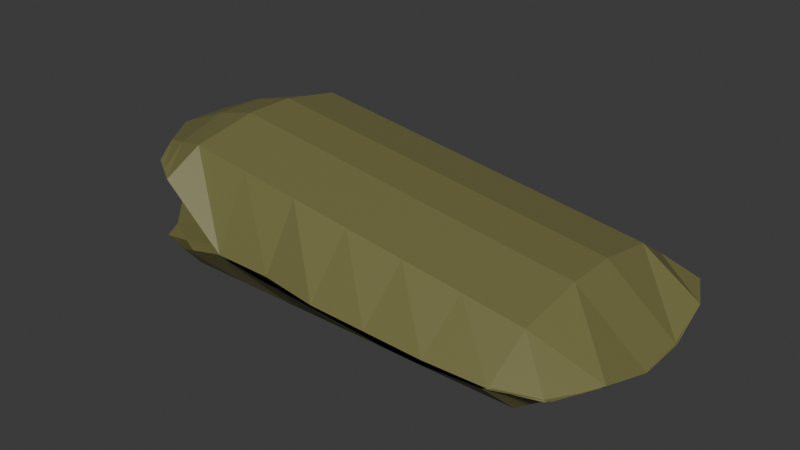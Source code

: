 # Source: pis.blend  (saved by Blender 4.2.66; exported with 4.5.12 LTS)
import bpy
from mathutils import Matrix  # noqa: F401  (used for matrix-valued properties, if any)

bpy.ops.wm.read_factory_settings(use_empty=True)
scene = bpy.context.scene
scene.name = 'Scene'

# ---- collections
col_collection = bpy.data.collections.new('Collection'); scene.collection.children.link(col_collection)

# ---- materials (node trees are filled in below, after node groups)
mat_material_002 = bpy.data.materials.new('Material.002')
mat_material_001 = bpy.data.materials.new('Material.001')

# ---- material node trees
mat_material_002.use_nodes = True; mat_material_002.node_tree.nodes.clear()
_N = mat_material_002.node_tree.nodes; _L = mat_material_002.node_tree.links
n0 = _N.new('ShaderNodeBsdfPrincipled'); n0.name = 'Principled BSDF'; n0.location = (10, 300)
n0.inputs[0].default_value = (0.1787, 0.1692, 0.05987, 1.0)
n1 = _N.new('ShaderNodeOutputMaterial'); n1.name = 'Material Output'; n1.location = (300, 300)
_L.new(n0.outputs[0], n1.inputs[0])
n1.is_active_output = True
mat_material_001.use_nodes = True; mat_material_001.node_tree.nodes.clear()
_N = mat_material_001.node_tree.nodes; _L = mat_material_001.node_tree.links
n0 = _N.new('ShaderNodeBsdfPrincipled'); n0.name = 'Principled BSDF'; n0.location = (10, 300)
n0.inputs[0].default_value = (0.04712, 0.1607, 0.03948, 1.0)
n1 = _N.new('ShaderNodeOutputMaterial'); n1.name = 'Material Output'; n1.location = (300, 300)
_L.new(n0.outputs[0], n1.inputs[0])
n1.is_active_output = True

# ---- world
world_world = bpy.data.worlds.new('World'); scene.world = world_world
world_world.use_nodes = True; world_world.node_tree.nodes.clear()
_N = world_world.node_tree.nodes; _L = world_world.node_tree.links
n0 = _N.new('ShaderNodeOutputWorld'); n0.name = 'World Output'; n0.location = (300, 300)
n1 = _N.new('ShaderNodeBackground'); n1.name = 'Background'; n1.location = (10, 300)
n1.inputs[0].default_value = (0.05088, 0.05088, 0.05088, 1.0)
_L.new(n1.outputs[0], n0.inputs[0])
n0.is_active_output = True
world_world.color = (0.05088, 0.05088, 0.05088)
world_world.sun_shadow_jitter_overblur = 0.0

# ---- meshes
me_plane = bpy.data.meshes.new('Plane')
me_plane.from_pydata([(-7.726, -2.507, 0.7138), (2.032, -2.899, 1.199), (-7.581, 1.913, 0.7628), (1.892, 2.151, 1.212), (-6.912, -2.751, 0.7628), (-5.596, -3.004, 1.2), (-4.279, -3.156, 1.2), (-2.962, -3.261, 1.2), (-1.645, -3.413, 1.2), (-0.3285, -3.43, 1.2), (0.9882, -3.319, 1.2), (0.9882, 2.44, 1.212), (-0.3285, 2.502, 1.212), (-1.645, 2.469, 1.212), (-2.945, 2.438, 1.212), (-4.279, 2.455, 1.212), (-5.596, 2.446, 1.212), (-6.912, 2.305, 0.7628), (-8.049, 1.213, 0.7276), (-8.892, 0.1207, 1.02), (-8.898, -0.9714, 1.037), (-7.955, -2.064, 0.7355), (2.465, -2.064, 1.205), (2.616, -0.9714, 0.9764), (2.628, 0.1207, 0.9764), (2.463, 1.213, 1.215), (-6.912, -2.357, 0.2781), (-6.912, -0.9714, 0.0), (-6.912, 0.1207, 0.0), (-6.912, 1.507, 0.2781), (-5.596, -2.357, 0.2781), (-5.596, -0.9714, 0.0), (-5.596, 0.1207, 0.0), (-5.596, 1.507, 0.2781), (-4.279, -2.357, 0.2781), (-4.279, -0.9714, 0.0), (-4.279, 0.1207, 0.0), (-4.279, 1.507, 0.2781), (-2.962, -2.357, 0.2781), (-2.962, -0.9714, 0.0), (-2.962, 0.1207, 0.0), (-2.962, 1.507, 0.2781), (-1.645, -2.357, 0.2781), (-1.645, -0.9714, 0.0), (-1.645, 0.1207, 0.0), (-1.645, 1.507, 0.2781), (-0.3285, -2.357, 0.2781), (-0.3285, -0.9714, 0.0), (-0.3285, 0.1207, 0.0), (-0.3285, 1.507, 0.2781), (0.9882, -2.357, 0.2781), (0.9882, -0.9714, 0.0), (0.9882, 0.1207, 0.0), (0.9882, 1.507, 0.2781), (-7.246, 2.109, 0.7628), (-7.319, -2.629, 0.7383), (-7.512, -2.21, 0.5406), (-7.808, -0.9714, 0.3701), (-7.805, 0.1207, 0.3619), (-7.571, 1.36, 0.5366), (-7.578, 1.702, 2.66), (2.078, 2.095, 1.232), (-7.441, -2.718, 2.591), (1.939, -2.956, 1.176), (-6.779, 1.947, 2.498), (-5.476, 2.458, 1.205), (-4.172, 2.422, 1.198), (-2.868, 2.457, 1.208), (-1.564, 2.608, 1.252), (-0.2597, 2.625, 1.245), (1.044, 2.514, 1.237), (1.044, -3.244, 1.185), (-0.2597, -3.307, 1.197), (-1.564, -3.274, 1.21), (-2.851, -3.242, 1.222), (-4.172, -3.054, 1.235), (-5.476, -3.045, 1.247), (-6.779, -3.11, 2.498), (-7.9, -2.018, 2.691), (-8.775, -0.9255, 2.519), (-8.784, 0.1666, 2.503), (-7.808, 1.259, 2.67), (2.495, 1.259, 1.226), (2.626, 0.1666, 0.9604), (2.638, -0.9255, 0.9588), (2.493, -2.018, 1.223), (-6.712, 1.552, 2.978), (-6.673, 0.1666, 3.253), (-6.673, -0.9255, 3.253), (-6.712, -2.312, 2.978), (-5.408, 1.552, 2.795), (-5.369, 0.1666, 3.07), (-5.369, -0.9255, 3.07), (-5.408, -2.312, 2.795), (-4.104, 1.552, 2.611), (-4.065, 0.1666, 2.887), (-4.065, -0.9255, 2.887), (-4.104, -2.312, 2.611), (-2.8, 1.552, 2.428), (-2.761, 0.1666, 2.704), (-2.761, -0.9255, 2.704), (-2.8, -2.312, 2.428), (-1.496, 1.552, 2.245), (-1.457, 0.1666, 2.52), (-1.457, -0.9255, 2.52), (-1.496, -2.312, 2.245), (-0.1922, 1.552, 2.062), (-0.1535, 0.1666, 2.337), (-0.1535, -0.9255, 2.337), (-0.1922, -2.312, 2.062), (1.112, 1.552, 1.878), (1.15, 0.1666, 2.154), (1.15, -0.9255, 2.154), (1.112, -2.312, 1.878), (-7.11, -2.914, 2.545), (-7.179, 1.824, 2.579), (-7.342, 1.405, 2.802), (-7.612, 0.1666, 3.012), (-7.608, -0.9255, 3.019), (-7.4, -2.165, 2.814)], [], [(53, 25, 3, 11), (59, 29, 17, 54), (29, 33, 16, 17), (33, 37, 15, 16), (37, 41, 14, 15), (41, 45, 13, 14), (45, 49, 12, 13), (49, 53, 11, 12), (9, 10, 50, 46), (46, 50, 51, 47), (47, 51, 52, 48), (48, 52, 53, 49), (8, 9, 46, 42), (42, 46, 47, 43), (43, 47, 48, 44), (44, 48, 49, 45), (7, 8, 42, 38), (38, 42, 43, 39), (39, 43, 44, 40), (40, 44, 45, 41), (6, 7, 38, 34), (34, 38, 39, 35), (35, 39, 40, 36), (36, 40, 41, 37), (5, 6, 34, 30), (30, 34, 35, 31), (31, 35, 36, 32), (32, 36, 37, 33), (4, 5, 30, 26), (26, 30, 31, 27), (27, 31, 32, 28), (28, 32, 33, 29), (55, 4, 26, 56), (56, 26, 27, 57), (57, 27, 28, 58), (58, 28, 29, 59), (10, 1, 22, 50), (50, 22, 23, 51), (51, 23, 24, 52), (52, 24, 25, 53), (19, 58, 59, 18), (20, 57, 58, 19), (21, 56, 57, 20), (0, 55, 56, 21), (18, 59, 54, 2), (113, 85, 63, 71), (119, 89, 77, 114), (89, 93, 76, 77), (93, 97, 75, 76), (97, 101, 74, 75), (101, 105, 73, 74), (105, 109, 72, 73), (109, 113, 71, 72), (69, 70, 110, 106), (106, 110, 111, 107), (107, 111, 112, 108), (108, 112, 113, 109), (68, 69, 106, 102), (102, 106, 107, 103), (103, 107, 108, 104), (104, 108, 109, 105), (67, 68, 102, 98), (98, 102, 103, 99), (99, 103, 104, 100), (100, 104, 105, 101), (66, 67, 98, 94), (94, 98, 99, 95), (95, 99, 100, 96), (96, 100, 101, 97), (65, 66, 94, 90), (90, 94, 95, 91), (91, 95, 96, 92), (92, 96, 97, 93), (64, 65, 90, 86), (86, 90, 91, 87), (87, 91, 92, 88), (88, 92, 93, 89), (115, 64, 86, 116), (116, 86, 87, 117), (117, 87, 88, 118), (118, 88, 89, 119), (70, 61, 82, 110), (110, 82, 83, 111), (111, 83, 84, 112), (112, 84, 85, 113), (79, 118, 119, 78), (80, 117, 118, 79), (81, 116, 117, 80), (60, 115, 116, 81), (78, 119, 114, 62)])
_uv = me_plane.uv_layers.new(name='UVMap')
_uv.uv.foreach_set('vector', [0.875, 0.8, 1.0, 0.8, 1.0, 1.0, 0.875, 1.0, 0.0625, 0.8, 0.125, 0.8, 0.125, 1.0, 0.0625, 1.0, 0.125, 0.8, 0.25, 0.8, 0.25, 1.0, 0.125, 1.0, 0.25, 0.8, 0.375, 0.8, 0.375, 1.0, 0.25, 1.0, 0.375, 0.8, 0.5, 0.8, 0.5, 1.0, 0.375, 1.0, 0.5, 0.8, 0.625, 0.8, 0.625, 1.0, 0.5, 1.0, 0.625, 0.8, 0.75, 0.8, 0.75, 1.0, 0.625, 1.0, 0.75, 0.8, 0.875, 0.8, 0.875, 1.0, 0.75, 1.0, 0.75, 0.0, 0.875, 0.0, 0.875, 0.2, 0.75, 0.2, 0.75, 0.2, 0.875, 0.2, 0.875, 0.4, 0.75, 0.4, 0.75, 0.4, 0.875, 0.4, 0.875, 0.6, 0.75, 0.6, 0.75, 0.6, 0.875, 0.6, 0.875, 0.8, 0.75, 0.8, 0.625, 0.0, 0.75, 0.0, 0.75, 0.2, 0.625, 0.2, 0.625, 0.2, 0.75, 0.2, 0.75, 0.4, 0.625, 0.4, 0.625, 0.4, 0.75, 0.4, 0.75, 0.6, 0.625, 0.6, 0.625, 0.6, 0.75, 0.6, 0.75, 0.8, 0.625, 0.8, 0.5, 0.0, 0.625, 0.0, 0.625, 0.2, 0.5, 0.2, 0.5, 0.2, 0.625, 0.2, 0.625, 0.4, 0.5, 0.4, 0.5, 0.4, 0.625, 0.4, 0.625, 0.6, 0.5, 0.6, 0.5, 0.6, 0.625, 0.6, 0.625, 0.8, 0.5, 0.8, 0.375, 0.0, 0.5, 0.0, 0.5, 0.2, 0.375, 0.2, 0.375, 0.2, 0.5, 0.2, 0.5, 0.4, 0.375, 0.4, 0.375, 0.4, 0.5, 0.4, 0.5, 0.6, 0.375, 0.6, 0.375, 0.6, 0.5, 0.6, 0.5, 0.8, 0.375, 0.8, 0.25, 0.0, 0.375, 0.0, 0.375, 0.2, 0.25, 0.2, 0.25, 0.2, 0.375, 0.2, 0.375, 0.4, 0.25, 0.4, 0.25, 0.4, 0.375, 0.4, 0.375, 0.6, 0.25, 0.6, 0.25, 0.6, 0.375, 0.6, 0.375, 0.8, 0.25, 0.8, 0.125, 0.0, 0.25, 0.0, 0.25, 0.2, 0.125, 0.2, 0.125, 0.2, 0.25, 0.2, 0.25, 0.4, 0.125, 0.4, 0.125, 0.4, 0.25, 0.4, 0.25, 0.6, 0.125, 0.6, 0.125, 0.6, 0.25, 0.6, 0.25, 0.8, 0.125, 0.8, 0.0625, 0.0, 0.125, 0.0, 0.125, 0.2, 0.0625, 0.2, 0.0625, 0.2, 0.125, 0.2, 0.125, 0.4, 0.0625, 0.4, 0.0625, 0.4, 0.125, 0.4, 0.125, 0.6, 0.0625, 0.6, 0.0625, 0.6, 0.125, 0.6, 0.125, 0.8, 0.0625, 0.8, 0.875, 0.0, 1.0, 0.0, 1.0, 0.2, 0.875, 0.2, 0.875, 0.2, 1.0, 0.2, 1.0, 0.4, 0.875, 0.4, 0.875, 0.4, 1.0, 0.4, 1.0, 0.6, 0.875, 0.6, 0.875, 0.6, 1.0, 0.6, 1.0, 0.8, 0.875, 0.8, 0.0, 0.6, 0.0625, 0.6, 0.0625, 0.8, 0.0, 0.8, 0.0, 0.4, 0.0625, 0.4, 0.0625, 0.6, 0.0, 0.6, 0.0, 0.2, 0.0625, 0.2, 0.0625, 0.4, 0.0, 0.4, 0.0, 0.0, 0.0625, 0.0, 0.0625, 0.2, 0.0, 0.2, 0.0, 0.8, 0.0625, 0.8, 0.0625, 1.0, 0.0, 1.0, 0.875, 0.8, 1.0, 0.8, 1.0, 1.0, 0.875, 1.0, 0.0625, 0.8, 0.125, 0.8, 0.125, 1.0, 0.0625, 1.0, 0.125, 0.8, 0.25, 0.8, 0.25, 1.0, 0.125, 1.0, 0.25, 0.8, 0.375, 0.8, 0.375, 1.0, 0.25, 1.0, 0.375, 0.8, 0.5, 0.8, 0.5, 1.0, 0.375, 1.0, 0.5, 0.8, 0.625, 0.8, 0.625, 1.0, 0.5, 1.0, 0.625, 0.8, 0.75, 0.8, 0.75, 1.0, 0.625, 1.0, 0.75, 0.8, 0.875, 0.8, 0.875, 1.0, 0.75, 1.0, 0.75, 0.0, 0.875, 0.0, 0.875, 0.2, 0.75, 0.2, 0.75, 0.2, 0.875, 0.2, 0.875, 0.4, 0.75, 0.4, 0.75, 0.4, 0.875, 0.4, 0.875, 0.6, 0.75, 0.6, 0.75, 0.6, 0.875, 0.6, 0.875, 0.8, 0.75, 0.8, 0.625, 0.0, 0.75, 0.0, 0.75, 0.2, 0.625, 0.2, 0.625, 0.2, 0.75, 0.2, 0.75, 0.4, 0.625, 0.4, 0.625, 0.4, 0.75, 0.4, 0.75, 0.6, 0.625, 0.6, 0.625, 0.6, 0.75, 0.6, 0.75, 0.8, 0.625, 0.8, 0.5, 0.0, 0.625, 0.0, 0.625, 0.2, 0.5, 0.2, 0.5, 0.2, 0.625, 0.2, 0.625, 0.4, 0.5, 0.4, 0.5, 0.4, 0.625, 0.4, 0.625, 0.6, 0.5, 0.6, 0.5, 0.6, 0.625, 0.6, 0.625, 0.8, 0.5, 0.8, 0.375, 0.0, 0.5, 0.0, 0.5, 0.2, 0.375, 0.2, 0.375, 0.2, 0.5, 0.2, 0.5, 0.4, 0.375, 0.4, 0.375, 0.4, 0.5, 0.4, 0.5, 0.6, 0.375, 0.6, 0.375, 0.6, 0.5, 0.6, 0.5, 0.8, 0.375, 0.8, 0.25, 0.0, 0.375, 0.0, 0.375, 0.2, 0.25, 0.2, 0.25, 0.2, 0.375, 0.2, 0.375, 0.4, 0.25, 0.4, 0.25, 0.4, 0.375, 0.4, 0.375, 0.6, 0.25, 0.6, 0.25, 0.6, 0.375, 0.6, 0.375, 0.8, 0.25, 0.8, 0.125, 0.0, 0.25, 0.0, 0.25, 0.2, 0.125, 0.2, 0.125, 0.2, 0.25, 0.2, 0.25, 0.4, 0.125, 0.4, 0.125, 0.4, 0.25, 0.4, 0.25, 0.6, 0.125, 0.6, 0.125, 0.6, 0.25, 0.6, 0.25, 0.8, 0.125, 0.8, 0.0625, 0.0, 0.125, 0.0, 0.125, 0.2, 0.0625, 0.2, 0.0625, 0.2, 0.125, 0.2, 0.125, 0.4, 0.0625, 0.4, 0.0625, 0.4, 0.125, 0.4, 0.125, 0.6, 0.0625, 0.6, 0.0625, 0.6, 0.125, 0.6, 0.125, 0.8, 0.0625, 0.8, 0.875, 0.0, 1.0, 0.0, 1.0, 0.2, 0.875, 0.2, 0.875, 0.2, 1.0, 0.2, 1.0, 0.4, 0.875, 0.4, 0.875, 0.4, 1.0, 0.4, 1.0, 0.6, 0.875, 0.6, 0.875, 0.6, 1.0, 0.6, 1.0, 0.8, 0.875, 0.8, 0.0, 0.6, 0.0625, 0.6, 0.0625, 0.8, 0.0, 0.8, 0.0, 0.4, 0.0625, 0.4, 0.0625, 0.6, 0.0, 0.6, 0.0, 0.2, 0.0625, 0.2, 0.0625, 0.4, 0.0, 0.4, 0.0, 0.0, 0.0625, 0.0, 0.0625, 0.2, 0.0, 0.2, 0.0, 0.8, 0.0625, 0.8, 0.0625, 1.0, 0.0, 1.0])
me_plane.materials.append(mat_material_002)
me_plane.update()
me_plane_001 = bpy.data.meshes.new('Plane.001')
me_plane_001.from_pydata([(-7.25, -2.257, 1.755), (1.452, -2.607, 1.221), (-6.888, 1.425, 1.76), (1.327, 1.897, 1.232), (-6.525, -2.475, 1.76), (-5.351, -2.701, 1.406), (-4.176, -2.836, 1.221), (-3.002, -2.93, 1.221), (-1.828, -3.065, 1.221), (-0.6531, -3.081, 1.221), (0.5213, -2.981, 1.221), (0.5213, 2.154, 1.232), (-0.6531, 2.21, 1.232), (-1.828, 2.181, 1.232), (-2.987, 2.153, 1.232), (-4.176, 2.168, 1.232), (-5.351, 2.16, 1.232), (-6.428, 1.678, 1.76), (-7.375, 1.06, 1.757), (-8.172, 0.08629, 1.783), (-8.178, -0.8878, 1.784), (-7.455, -1.862, 1.757), (1.839, -1.862, 1.226), (1.973, -0.8878, 1.022), (1.984, 0.08629, 1.022), (1.836, 1.06, 1.235), (-6.525, -2.123, 0.3995), (-6.525, -0.8878, 0.1514), (-6.525, 0.08629, 0.1514), (-6.525, 1.323, 0.3995), (-5.351, -2.123, 0.3995), (-5.351, -0.8878, 0.1514), (-5.351, 0.08629, 0.1514), (-5.351, 1.323, 0.3995), (-4.176, -2.123, 0.3995), (-4.176, -0.8878, 0.1514), (-4.176, 0.08629, 0.1514), (-4.176, 1.323, 0.3995), (-3.002, -2.123, 0.3995), (-3.002, -0.8878, 0.1514), (-3.002, 0.08629, 0.1514), (-3.002, 1.323, 0.3995), (-1.828, -2.123, 0.3995), (-1.828, -0.8878, 0.1514), (-1.828, 0.08629, 0.1514), (-1.828, 1.323, 0.3995), (-0.6531, -2.123, 0.3995), (-0.6531, -0.8878, 0.1514), (-0.6531, 0.08629, 0.1514), (-0.6531, 1.323, 0.3995), (0.5213, -2.123, 0.3995), (0.5213, -0.8878, 0.1514), (0.5213, 0.08629, 0.1514), (0.5213, 1.323, 0.3995), (-6.823, 1.553, 1.76), (-6.888, -2.366, 1.758), (-7.06, -1.992, 0.6336), (-7.324, -0.8878, 0.4815), (-7.321, 0.08629, 0.4742), (-7.112, 1.192, 0.63), (-6.745, 1.497, 1.744), (1.494, 1.847, 1.25), (-6.997, -2.446, 1.738), (1.369, -2.658, 1.2), (-6.407, 1.715, 1.729), (-5.244, 2.171, 1.227), (-4.081, 2.139, 1.22), (-2.918, 2.17, 1.229), (-1.755, 2.305, 1.268), (-0.5917, 2.32, 1.262), (0.5712, 2.221, 1.255), (0.5712, -2.915, 1.208), (-0.5917, -2.971, 1.219), (-1.755, -2.941, 1.23), (-2.903, -2.913, 1.242), (-4.081, -2.746, 1.253), (-5.244, -2.737, 1.377), (-6.407, -2.795, 1.729), (-7.406, -1.821, 1.747), (-8.186, -0.8468, 1.731), (-8.194, 0.1272, 1.73), (-7.324, 1.101, 1.745), (1.865, 1.101, 1.245), (1.982, 0.1272, 1.008), (1.993, -0.8468, 1.007), (1.863, -1.821, 1.242), (-6.346, 1.363, 2.807), (-6.312, 0.1272, 3.053), (-6.312, -0.8468, 3.053), (-6.346, -2.083, 2.807), (-5.183, 1.363, 2.644), (-5.149, 0.1272, 2.89), (-5.149, -0.8468, 2.89), (-5.183, -2.083, 2.644), (-4.02, 1.363, 2.481), (-3.986, 0.1272, 2.726), (-3.986, -0.8468, 2.726), (-4.02, -2.083, 2.481), (-2.858, 1.363, 2.317), (-2.823, 0.1272, 2.563), (-2.823, -0.8468, 2.563), (-2.858, -2.083, 2.317), (-1.695, 1.363, 2.154), (-1.66, 0.1272, 2.399), (-1.66, -0.8468, 2.399), (-1.695, -2.083, 2.154), (-0.5316, 1.363, 1.99), (-0.497, 0.1272, 2.236), (-0.497, -0.8468, 2.236), (-0.5316, -2.083, 1.99), (0.6314, 1.363, 1.827), (0.6659, 0.1272, 2.072), (0.6659, -0.8468, 2.072), (0.6314, -2.083, 1.827), (-6.702, -2.62, 1.734), (-6.763, 1.606, 1.737), (-6.909, 1.232, 2.65), (-7.149, 0.1272, 2.837), (-7.145, -0.8468, 2.844), (-6.96, -1.952, 2.661)], [], [(53, 25, 3, 11), (59, 29, 17, 54), (29, 33, 16, 17), (33, 37, 15, 16), (37, 41, 14, 15), (41, 45, 13, 14), (45, 49, 12, 13), (49, 53, 11, 12), (9, 10, 50, 46), (46, 50, 51, 47), (47, 51, 52, 48), (48, 52, 53, 49), (8, 9, 46, 42), (42, 46, 47, 43), (43, 47, 48, 44), (44, 48, 49, 45), (7, 8, 42, 38), (38, 42, 43, 39), (39, 43, 44, 40), (40, 44, 45, 41), (6, 7, 38, 34), (34, 38, 39, 35), (35, 39, 40, 36), (36, 40, 41, 37), (5, 6, 34, 30), (30, 34, 35, 31), (31, 35, 36, 32), (32, 36, 37, 33), (4, 5, 30, 26), (26, 30, 31, 27), (27, 31, 32, 28), (28, 32, 33, 29), (55, 4, 26, 56), (56, 26, 27, 57), (57, 27, 28, 58), (58, 28, 29, 59), (10, 1, 22, 50), (50, 22, 23, 51), (51, 23, 24, 52), (52, 24, 25, 53), (19, 58, 59, 18), (20, 57, 58, 19), (21, 56, 57, 20), (0, 55, 56, 21), (18, 59, 54, 2), (113, 85, 63, 71), (119, 89, 77, 114), (89, 93, 76, 77), (93, 97, 75, 76), (97, 101, 74, 75), (101, 105, 73, 74), (105, 109, 72, 73), (109, 113, 71, 72), (69, 70, 110, 106), (106, 110, 111, 107), (107, 111, 112, 108), (108, 112, 113, 109), (68, 69, 106, 102), (102, 106, 107, 103), (103, 107, 108, 104), (104, 108, 109, 105), (67, 68, 102, 98), (98, 102, 103, 99), (99, 103, 104, 100), (100, 104, 105, 101), (66, 67, 98, 94), (94, 98, 99, 95), (95, 99, 100, 96), (96, 100, 101, 97), (65, 66, 94, 90), (90, 94, 95, 91), (91, 95, 96, 92), (92, 96, 97, 93), (64, 65, 90, 86), (86, 90, 91, 87), (87, 91, 92, 88), (88, 92, 93, 89), (115, 64, 86, 116), (116, 86, 87, 117), (117, 87, 88, 118), (118, 88, 89, 119), (70, 61, 82, 110), (110, 82, 83, 111), (111, 83, 84, 112), (112, 84, 85, 113), (79, 118, 119, 78), (80, 117, 118, 79), (81, 116, 117, 80), (60, 115, 116, 81), (78, 119, 114, 62)])
_uv = me_plane_001.uv_layers.new(name='UVMap')
_uv.uv.foreach_set('vector', [0.875, 0.8, 1.0, 0.8, 1.0, 1.0, 0.875, 1.0, 0.0625, 0.8, 0.125, 0.8, 0.125, 1.0, 0.0625, 1.0, 0.125, 0.8, 0.25, 0.8, 0.25, 1.0, 0.125, 1.0, 0.25, 0.8, 0.375, 0.8, 0.375, 1.0, 0.25, 1.0, 0.375, 0.8, 0.5, 0.8, 0.5, 1.0, 0.375, 1.0, 0.5, 0.8, 0.625, 0.8, 0.625, 1.0, 0.5, 1.0, 0.625, 0.8, 0.75, 0.8, 0.75, 1.0, 0.625, 1.0, 0.75, 0.8, 0.875, 0.8, 0.875, 1.0, 0.75, 1.0, 0.75, 0.0, 0.875, 0.0, 0.875, 0.2, 0.75, 0.2, 0.75, 0.2, 0.875, 0.2, 0.875, 0.4, 0.75, 0.4, 0.75, 0.4, 0.875, 0.4, 0.875, 0.6, 0.75, 0.6, 0.75, 0.6, 0.875, 0.6, 0.875, 0.8, 0.75, 0.8, 0.625, 0.0, 0.75, 0.0, 0.75, 0.2, 0.625, 0.2, 0.625, 0.2, 0.75, 0.2, 0.75, 0.4, 0.625, 0.4, 0.625, 0.4, 0.75, 0.4, 0.75, 0.6, 0.625, 0.6, 0.625, 0.6, 0.75, 0.6, 0.75, 0.8, 0.625, 0.8, 0.5, 0.0, 0.625, 0.0, 0.625, 0.2, 0.5, 0.2, 0.5, 0.2, 0.625, 0.2, 0.625, 0.4, 0.5, 0.4, 0.5, 0.4, 0.625, 0.4, 0.625, 0.6, 0.5, 0.6, 0.5, 0.6, 0.625, 0.6, 0.625, 0.8, 0.5, 0.8, 0.375, 0.0, 0.5, 0.0, 0.5, 0.2, 0.375, 0.2, 0.375, 0.2, 0.5, 0.2, 0.5, 0.4, 0.375, 0.4, 0.375, 0.4, 0.5, 0.4, 0.5, 0.6, 0.375, 0.6, 0.375, 0.6, 0.5, 0.6, 0.5, 0.8, 0.375, 0.8, 0.25, 0.0, 0.375, 0.0, 0.375, 0.2, 0.25, 0.2, 0.25, 0.2, 0.375, 0.2, 0.375, 0.4, 0.25, 0.4, 0.25, 0.4, 0.375, 0.4, 0.375, 0.6, 0.25, 0.6, 0.25, 0.6, 0.375, 0.6, 0.375, 0.8, 0.25, 0.8, 0.125, 0.0, 0.25, 0.0, 0.25, 0.2, 0.125, 0.2, 0.125, 0.2, 0.25, 0.2, 0.25, 0.4, 0.125, 0.4, 0.125, 0.4, 0.25, 0.4, 0.25, 0.6, 0.125, 0.6, 0.125, 0.6, 0.25, 0.6, 0.25, 0.8, 0.125, 0.8, 0.0625, 0.0, 0.125, 0.0, 0.125, 0.2, 0.0625, 0.2, 0.0625, 0.2, 0.125, 0.2, 0.125, 0.4, 0.0625, 0.4, 0.0625, 0.4, 0.125, 0.4, 0.125, 0.6, 0.0625, 0.6, 0.0625, 0.6, 0.125, 0.6, 0.125, 0.8, 0.0625, 0.8, 0.875, 0.0, 1.0, 0.0, 1.0, 0.2, 0.875, 0.2, 0.875, 0.2, 1.0, 0.2, 1.0, 0.4, 0.875, 0.4, 0.875, 0.4, 1.0, 0.4, 1.0, 0.6, 0.875, 0.6, 0.875, 0.6, 1.0, 0.6, 1.0, 0.8, 0.875, 0.8, 0.0, 0.6, 0.0625, 0.6, 0.0625, 0.8, 0.0, 0.8, 0.0, 0.4, 0.0625, 0.4, 0.0625, 0.6, 0.0, 0.6, 0.0, 0.2, 0.0625, 0.2, 0.0625, 0.4, 0.0, 0.4, 0.0, 0.0, 0.0625, 0.0, 0.0625, 0.2, 0.0, 0.2, 0.0, 0.8, 0.0625, 0.8, 0.0625, 1.0, 0.0, 1.0, 0.875, 0.8, 1.0, 0.8, 1.0, 1.0, 0.875, 1.0, 0.0625, 0.8, 0.125, 0.8, 0.125, 1.0, 0.0625, 1.0, 0.125, 0.8, 0.25, 0.8, 0.25, 1.0, 0.125, 1.0, 0.25, 0.8, 0.375, 0.8, 0.375, 1.0, 0.25, 1.0, 0.375, 0.8, 0.5, 0.8, 0.5, 1.0, 0.375, 1.0, 0.5, 0.8, 0.625, 0.8, 0.625, 1.0, 0.5, 1.0, 0.625, 0.8, 0.75, 0.8, 0.75, 1.0, 0.625, 1.0, 0.75, 0.8, 0.875, 0.8, 0.875, 1.0, 0.75, 1.0, 0.75, 0.0, 0.875, 0.0, 0.875, 0.2, 0.75, 0.2, 0.75, 0.2, 0.875, 0.2, 0.875, 0.4, 0.75, 0.4, 0.75, 0.4, 0.875, 0.4, 0.875, 0.6, 0.75, 0.6, 0.75, 0.6, 0.875, 0.6, 0.875, 0.8, 0.75, 0.8, 0.625, 0.0, 0.75, 0.0, 0.75, 0.2, 0.625, 0.2, 0.625, 0.2, 0.75, 0.2, 0.75, 0.4, 0.625, 0.4, 0.625, 0.4, 0.75, 0.4, 0.75, 0.6, 0.625, 0.6, 0.625, 0.6, 0.75, 0.6, 0.75, 0.8, 0.625, 0.8, 0.5, 0.0, 0.625, 0.0, 0.625, 0.2, 0.5, 0.2, 0.5, 0.2, 0.625, 0.2, 0.625, 0.4, 0.5, 0.4, 0.5, 0.4, 0.625, 0.4, 0.625, 0.6, 0.5, 0.6, 0.5, 0.6, 0.625, 0.6, 0.625, 0.8, 0.5, 0.8, 0.375, 0.0, 0.5, 0.0, 0.5, 0.2, 0.375, 0.2, 0.375, 0.2, 0.5, 0.2, 0.5, 0.4, 0.375, 0.4, 0.375, 0.4, 0.5, 0.4, 0.5, 0.6, 0.375, 0.6, 0.375, 0.6, 0.5, 0.6, 0.5, 0.8, 0.375, 0.8, 0.25, 0.0, 0.375, 0.0, 0.375, 0.2, 0.25, 0.2, 0.25, 0.2, 0.375, 0.2, 0.375, 0.4, 0.25, 0.4, 0.25, 0.4, 0.375, 0.4, 0.375, 0.6, 0.25, 0.6, 0.25, 0.6, 0.375, 0.6, 0.375, 0.8, 0.25, 0.8, 0.125, 0.0, 0.25, 0.0, 0.25, 0.2, 0.125, 0.2, 0.125, 0.2, 0.25, 0.2, 0.25, 0.4, 0.125, 0.4, 0.125, 0.4, 0.25, 0.4, 0.25, 0.6, 0.125, 0.6, 0.125, 0.6, 0.25, 0.6, 0.25, 0.8, 0.125, 0.8, 0.0625, 0.0, 0.125, 0.0, 0.125, 0.2, 0.0625, 0.2, 0.0625, 0.2, 0.125, 0.2, 0.125, 0.4, 0.0625, 0.4, 0.0625, 0.4, 0.125, 0.4, 0.125, 0.6, 0.0625, 0.6, 0.0625, 0.6, 0.125, 0.6, 0.125, 0.8, 0.0625, 0.8, 0.875, 0.0, 1.0, 0.0, 1.0, 0.2, 0.875, 0.2, 0.875, 0.2, 1.0, 0.2, 1.0, 0.4, 0.875, 0.4, 0.875, 0.4, 1.0, 0.4, 1.0, 0.6, 0.875, 0.6, 0.875, 0.6, 1.0, 0.6, 1.0, 0.8, 0.875, 0.8, 0.0, 0.6, 0.0625, 0.6, 0.0625, 0.8, 0.0, 0.8, 0.0, 0.4, 0.0625, 0.4, 0.0625, 0.6, 0.0, 0.6, 0.0, 0.2, 0.0625, 0.2, 0.0625, 0.4, 0.0, 0.4, 0.0, 0.0, 0.0625, 0.0, 0.0625, 0.2, 0.0, 0.2, 0.0, 0.8, 0.0625, 0.8, 0.0625, 1.0, 0.0, 1.0])
me_plane_001.materials.append(mat_material_001)
me_plane_001.update()

# ---- objects
ob_plane = bpy.data.objects.new('Plane', me_plane)
ob_plane_001 = bpy.data.objects.new('Plane.001', me_plane_001)

# ---- transforms, parenting, visibility, modifiers, constraints
ob_plane.location = (0.0, 0.0, 0.0)
ob_plane_001.location = (0.0, 0.0, 0.0)

# ---- collection membership
col_collection.objects.link(ob_plane)
col_collection.objects.link(ob_plane_001)

# ---- scene / render settings (as saved in the file)
scene.frame_start = 1; scene.frame_end = 250; scene.frame_set(1)
scene.render.engine = 'BLENDER_EEVEE_NEXT'
bpy.context.view_layer.update()

# ---- added for rendering (the .blend has no active camera and no usable light): camera, sun
cam_auto = bpy.data.cameras.new('AutoCamera')
cam_auto.lens = 50.0
cam_auto.sensor_width = 36.0
cam_auto.clip_end = 1000.0
ob_auto_camera = bpy.data.objects.new('AutoCamera', cam_auto)
scene.collection.objects.link(ob_auto_camera)
ob_auto_camera.location = (9.29502, -15.3122, 11.5666)
ob_auto_camera.rotation_euler = (1.09748, -7.21219e-08, 0.694738)
scene.camera = ob_auto_camera
light_auto_sun = bpy.data.lights.new('AutoSun', 'SUN')
light_auto_sun.energy = 3.0
light_auto_sun.angle = 0.0523599
ob_auto_sun = bpy.data.objects.new('AutoSun', light_auto_sun)
scene.collection.objects.link(ob_auto_sun)
ob_auto_sun.rotation_euler = (0.872665, 0.174533, 0.523599)
bpy.context.view_layer.update()
